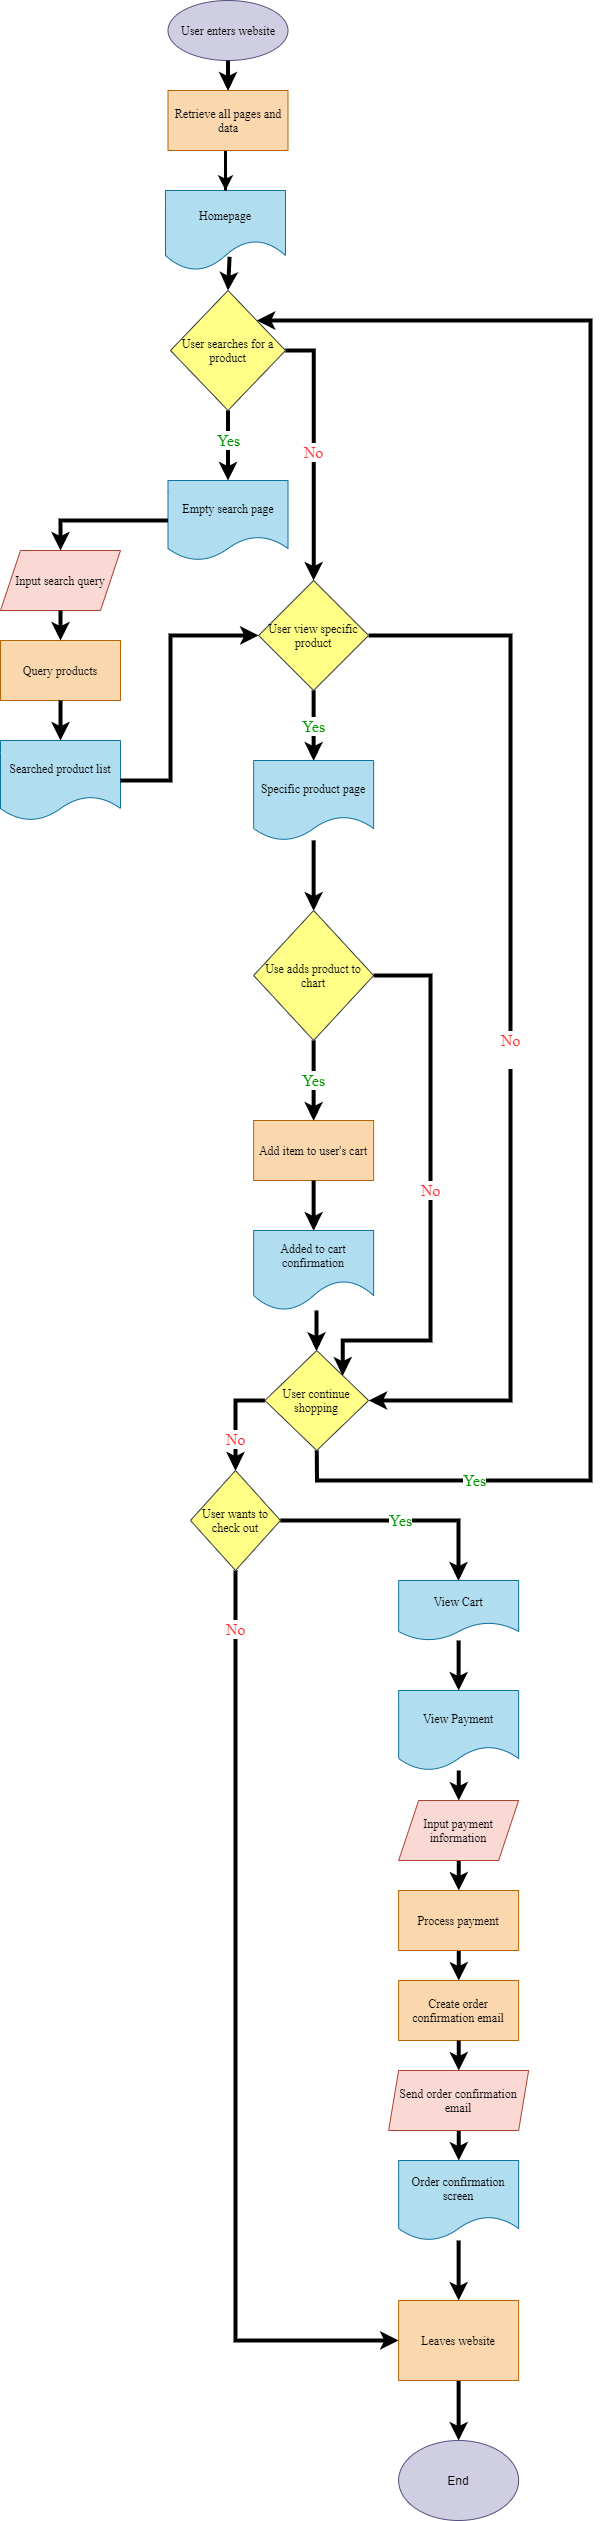

The diagram above was exported from draw.io. Its source (the exported page's mxGraphModel, read from the mxfile embedded in the PNG):
<mxGraphModel dx="1024" dy="940" grid="1" gridSize="10" guides="1" tooltips="1" connect="1" arrows="1" fold="1" page="1" pageScale="1" pageWidth="850" pageHeight="1100" math="0" shadow="0">
  <root>
    <mxCell id="0" />
    <mxCell id="1" parent="0" />
    <mxCell id="79" value="" style="edgeStyle=orthogonalEdgeStyle;rounded=0;orthogonalLoop=1;jettySize=auto;html=1;fontFamily=Times New Roman;fontColor=#000000;" parent="1" source="4" target="78" edge="1">
      <mxGeometry relative="1" as="geometry" />
    </mxCell>
    <mxCell id="4" value="&lt;font color=&quot;#000000&quot;&gt;User enters website&lt;/font&gt;" style="ellipse;rounded=0;whiteSpace=wrap;html=1;fontFamily=Times New Roman;fillColor=#d0cee2;strokeColor=#56517e;" parent="1" vertex="1">
      <mxGeometry x="287.5" y="110" width="120" height="60" as="geometry" />
    </mxCell>
    <mxCell id="5" value="User searches for a product" style="rhombus;html=1;fontFamily=Times New Roman;whiteSpace=wrap;fillColor=#ffff88;strokeColor=#36393d;fontColor=#000000;" parent="1" vertex="1">
      <mxGeometry x="290" y="400" width="115" height="120" as="geometry" />
    </mxCell>
    <mxCell id="10" value="&lt;font color=&quot;#000000&quot;&gt;Input search query&lt;/font&gt;" style="shape=parallelogram;perimeter=parallelogramPerimeter;whiteSpace=wrap;html=1;fixedSize=1;fontFamily=Times New Roman;fillColor=#fad9d5;strokeColor=#ae4132;" parent="1" vertex="1">
      <mxGeometry x="120" y="660" width="120" height="60" as="geometry" />
    </mxCell>
    <mxCell id="12" value="&lt;font&gt;Searched product list&lt;/font&gt;" style="shape=document;whiteSpace=wrap;html=1;boundedLbl=1;fontFamily=Times New Roman;fillColor=#b1ddf0;strokeColor=#10739e;fontColor=#000000;" parent="1" vertex="1">
      <mxGeometry x="120" y="850" width="120" height="80" as="geometry" />
    </mxCell>
    <mxCell id="16" value="&lt;font color=&quot;#000000&quot;&gt;Homepage&lt;/font&gt;" style="shape=document;whiteSpace=wrap;html=1;boundedLbl=1;fontFamily=Times New Roman;fillColor=#b1ddf0;strokeColor=#10739e;size=0.375;" parent="1" vertex="1">
      <mxGeometry x="285" y="300" width="120" height="80" as="geometry" />
    </mxCell>
    <mxCell id="22" value="Yes" style="edgeStyle=orthogonalEdgeStyle;rounded=0;orthogonalLoop=1;jettySize=auto;html=1;fontFamily=Times New Roman;fontColor=#FFFFFF;entryX=0.5;entryY=0;entryDx=0;entryDy=0;" parent="1" source="18" target="23" edge="1">
      <mxGeometry relative="1" as="geometry">
        <mxPoint x="434.99" y="950.0000000000002" as="targetPoint" />
      </mxGeometry>
    </mxCell>
    <mxCell id="18" value="User view specific product" style="rhombus;whiteSpace=wrap;html=1;fontFamily=Times New Roman;fillColor=#ffff88;strokeColor=#36393d;fontColor=#000000;" parent="1" vertex="1">
      <mxGeometry x="378.13" y="690" width="110" height="110" as="geometry" />
    </mxCell>
    <mxCell id="26" value="" style="edgeStyle=orthogonalEdgeStyle;rounded=0;orthogonalLoop=1;jettySize=auto;html=1;fontFamily=Times New Roman;fontColor=#000000;" parent="1" source="23" target="25" edge="1">
      <mxGeometry relative="1" as="geometry" />
    </mxCell>
    <mxCell id="23" value="Specific product page" style="shape=document;whiteSpace=wrap;html=1;boundedLbl=1;fontFamily=Times New Roman;fillColor=#b1ddf0;strokeColor=#10739e;fontColor=#000000;" parent="1" vertex="1">
      <mxGeometry x="373.13" y="870" width="120" height="80" as="geometry" />
    </mxCell>
    <mxCell id="32" value="Yes" style="edgeStyle=orthogonalEdgeStyle;rounded=0;orthogonalLoop=1;jettySize=auto;html=1;fontFamily=Times New Roman;fontColor=#FFFFFF;" parent="1" source="25" target="27" edge="1">
      <mxGeometry relative="1" as="geometry" />
    </mxCell>
    <mxCell id="25" value="&lt;font&gt;Use adds product to chart&lt;/font&gt;" style="rhombus;whiteSpace=wrap;html=1;fontFamily=Times New Roman;fillColor=#ffff88;strokeColor=#36393d;fontColor=#000000;" parent="1" vertex="1">
      <mxGeometry x="373.13" y="1020" width="120" height="130" as="geometry" />
    </mxCell>
    <mxCell id="29" value="" style="edgeStyle=orthogonalEdgeStyle;rounded=0;orthogonalLoop=1;jettySize=auto;html=1;fontFamily=Times New Roman;fontColor=#000000;" parent="1" source="27" target="28" edge="1">
      <mxGeometry relative="1" as="geometry" />
    </mxCell>
    <mxCell id="27" value="Add item to user's cart" style="rounded=0;whiteSpace=wrap;html=1;fontFamily=Times New Roman;fillColor=#fad7ac;strokeColor=#b46504;fontColor=#000000;" parent="1" vertex="1">
      <mxGeometry x="373.13" y="1230" width="120" height="60" as="geometry" />
    </mxCell>
    <mxCell id="34" value="" style="edgeStyle=orthogonalEdgeStyle;rounded=0;orthogonalLoop=1;jettySize=auto;html=1;fontFamily=Times New Roman;fontColor=#FFFFFF;" parent="1" source="28" target="30" edge="1">
      <mxGeometry relative="1" as="geometry">
        <Array as="points">
          <mxPoint x="436" y="1430" />
          <mxPoint x="436" y="1430" />
        </Array>
      </mxGeometry>
    </mxCell>
    <mxCell id="42" value="No" style="edgeStyle=orthogonalEdgeStyle;rounded=0;orthogonalLoop=1;jettySize=auto;html=1;exitX=0;exitY=0.5;exitDx=0;exitDy=0;fontFamily=Times New Roman;fontColor=#FFFFFF;" parent="1" source="30" target="41" edge="1">
      <mxGeometry x="0.381" relative="1" as="geometry">
        <mxPoint as="offset" />
      </mxGeometry>
    </mxCell>
    <mxCell id="30" value="&lt;font&gt;User continue shopping&lt;/font&gt;" style="rhombus;whiteSpace=wrap;html=1;fontFamily=Times New Roman;fillColor=#ffff88;strokeColor=#36393d;fontColor=#000000;" parent="1" vertex="1">
      <mxGeometry x="384.38" y="1460" width="103.75" height="100" as="geometry" />
    </mxCell>
    <mxCell id="36" value="No" style="edgeStyle=orthogonalEdgeStyle;rounded=0;orthogonalLoop=1;jettySize=auto;html=1;exitX=1;exitY=0.5;exitDx=0;exitDy=0;fontFamily=Times New Roman;fontColor=#FFFFFF;entryX=1;entryY=0;entryDx=0;entryDy=0;" parent="1" source="25" target="30" edge="1">
      <mxGeometry relative="1" as="geometry">
        <mxPoint x="486.8800000000001" y="1115" as="sourcePoint" />
        <mxPoint x="441.88235294117635" y="1490.0070871722182" as="targetPoint" />
        <Array as="points">
          <mxPoint x="550" y="1085" />
          <mxPoint x="550" y="1450" />
          <mxPoint x="462" y="1450" />
        </Array>
      </mxGeometry>
    </mxCell>
    <mxCell id="28" value="Added to cart confirmation" style="shape=document;whiteSpace=wrap;html=1;boundedLbl=1;fontFamily=Times New Roman;fillColor=#b1ddf0;strokeColor=#10739e;fontColor=#000000;size=0.375;" parent="1" vertex="1">
      <mxGeometry x="373.13" y="1340" width="120" height="80" as="geometry" />
    </mxCell>
    <mxCell id="47" value="Yes" style="edgeStyle=orthogonalEdgeStyle;rounded=0;orthogonalLoop=1;jettySize=auto;html=1;fontFamily=Times New Roman;fontColor=#FFFFFF;" parent="1" source="41" target="44" edge="1">
      <mxGeometry relative="1" as="geometry">
        <mxPoint x="465" y="1700" as="sourcePoint" />
        <mxPoint x="465.0588235294117" y="1749.9999999999995" as="targetPoint" />
        <Array as="points">
          <mxPoint x="578" y="1630" />
        </Array>
      </mxGeometry>
    </mxCell>
    <mxCell id="65" value="No" style="edgeStyle=orthogonalEdgeStyle;rounded=0;orthogonalLoop=1;jettySize=auto;html=1;exitX=0.5;exitY=1;exitDx=0;exitDy=0;entryX=0;entryY=0.5;entryDx=0;entryDy=0;fontFamily=Times New Roman;strokeWidth=4;fontSize=16;fontColor=#FF3333;" parent="1" source="41" target="63" edge="1">
      <mxGeometry x="-0.8756" relative="1" as="geometry">
        <mxPoint y="1" as="offset" />
      </mxGeometry>
    </mxCell>
    <mxCell id="41" value="User wants to check out" style="rhombus;whiteSpace=wrap;html=1;fontFamily=Times New Roman;fillColor=#ffff88;strokeColor=#36393d;fontColor=#000000;" parent="1" vertex="1">
      <mxGeometry x="310" y="1580" width="90" height="100" as="geometry" />
    </mxCell>
    <mxCell id="49" value="" style="edgeStyle=orthogonalEdgeStyle;rounded=0;orthogonalLoop=1;jettySize=auto;html=1;fontFamily=Times New Roman;fontColor=#000000;strokeWidth=4;" parent="1" source="44" target="46" edge="1">
      <mxGeometry relative="1" as="geometry">
        <mxPoint x="578.13" y="1829.9999999999995" as="targetPoint" />
      </mxGeometry>
    </mxCell>
    <mxCell id="44" value="View Cart" style="shape=document;whiteSpace=wrap;html=1;boundedLbl=1;fontFamily=Times New Roman;fillColor=#b1ddf0;strokeColor=#10739e;fontColor=#000000;" parent="1" vertex="1">
      <mxGeometry x="518.13" y="1690" width="120" height="60" as="geometry" />
    </mxCell>
    <mxCell id="53" value="" style="edgeStyle=orthogonalEdgeStyle;rounded=0;orthogonalLoop=1;jettySize=auto;html=1;fontFamily=Times New Roman;fontColor=#000000;strokeWidth=4;" parent="1" source="46" target="52" edge="1">
      <mxGeometry relative="1" as="geometry" />
    </mxCell>
    <mxCell id="46" value="View Payment" style="shape=document;whiteSpace=wrap;html=1;boundedLbl=1;fontFamily=Times New Roman;fillColor=#b1ddf0;strokeColor=#10739e;fontColor=#000000;" parent="1" vertex="1">
      <mxGeometry x="518.13" y="1800" width="120" height="80" as="geometry" />
    </mxCell>
    <mxCell id="55" value="" style="edgeStyle=orthogonalEdgeStyle;rounded=0;orthogonalLoop=1;jettySize=auto;html=1;fontFamily=Times New Roman;fontColor=#000000;strokeWidth=4;" parent="1" source="52" target="60" edge="1">
      <mxGeometry relative="1" as="geometry">
        <mxPoint x="578.13" y="2019.9999999999995" as="targetPoint" />
      </mxGeometry>
    </mxCell>
    <mxCell id="52" value="&lt;font color=&quot;#000000&quot;&gt;Input payment information&lt;/font&gt;" style="shape=parallelogram;perimeter=parallelogramPerimeter;whiteSpace=wrap;html=1;fixedSize=1;fontFamily=Times New Roman;fillColor=#fad9d5;strokeColor=#ae4132;" parent="1" vertex="1">
      <mxGeometry x="518.13" y="1910" width="120" height="60" as="geometry" />
    </mxCell>
    <mxCell id="59" value="" style="edgeStyle=orthogonalEdgeStyle;rounded=0;orthogonalLoop=1;jettySize=auto;html=1;fontFamily=Times New Roman;fontColor=#000000;strokeWidth=4;" parent="1" source="81" target="58" edge="1">
      <mxGeometry relative="1" as="geometry" />
    </mxCell>
    <mxCell id="56" value="&lt;font color=&quot;#000000&quot;&gt;Create order confirmation email&lt;/font&gt;" style="rounded=0;whiteSpace=wrap;html=1;strokeColor=#b46504;fontFamily=Times New Roman;fillColor=#fad7ac;" parent="1" vertex="1">
      <mxGeometry x="518.13" y="2090" width="120" height="60" as="geometry" />
    </mxCell>
    <mxCell id="64" value="" style="edgeStyle=orthogonalEdgeStyle;rounded=0;orthogonalLoop=1;jettySize=auto;html=1;fontFamily=Times New Roman;fontColor=#000000;strokeWidth=4;" parent="1" source="58" target="63" edge="1">
      <mxGeometry relative="1" as="geometry" />
    </mxCell>
    <mxCell id="58" value="Order confirmation screen" style="shape=document;whiteSpace=wrap;html=1;boundedLbl=1;strokeColor=#10739e;fontFamily=Times New Roman;fillColor=#b1ddf0;fontColor=#000000;" parent="1" vertex="1">
      <mxGeometry x="518.13" y="2270" width="120" height="80" as="geometry" />
    </mxCell>
    <mxCell id="62" value="" style="edgeStyle=orthogonalEdgeStyle;rounded=0;orthogonalLoop=1;jettySize=auto;html=1;fontFamily=Times New Roman;fontColor=#000000;strokeWidth=4;" parent="1" source="60" target="56" edge="1">
      <mxGeometry relative="1" as="geometry" />
    </mxCell>
    <mxCell id="60" value="Process payment" style="rounded=0;whiteSpace=wrap;html=1;strokeColor=#b46504;fontFamily=Times New Roman;fillColor=#fad7ac;fontColor=#000000;" parent="1" vertex="1">
      <mxGeometry x="518.13" y="2000" width="120" height="60" as="geometry" />
    </mxCell>
    <mxCell id="84" value="" style="edgeStyle=orthogonalEdgeStyle;rounded=0;orthogonalLoop=1;jettySize=auto;html=1;strokeWidth=4;" edge="1" parent="1" source="63" target="83">
      <mxGeometry relative="1" as="geometry" />
    </mxCell>
    <mxCell id="63" value="&lt;font color=&quot;#000000&quot;&gt;Leaves website&lt;/font&gt;" style="rectangle;whiteSpace=wrap;html=1;strokeColor=#b46504;fontFamily=Times New Roman;fillColor=#fad7ac;" parent="1" vertex="1">
      <mxGeometry x="518.13" y="2410" width="120" height="80" as="geometry" />
    </mxCell>
    <mxCell id="66" value="Query products" style="rounded=0;whiteSpace=wrap;html=1;strokeColor=#b46504;fontFamily=Times New Roman;fillColor=#fad7ac;fontColor=#000000;" parent="1" vertex="1">
      <mxGeometry x="120" y="750" width="120" height="60" as="geometry" />
    </mxCell>
    <mxCell id="75" value="Empty search page" style="shape=document;whiteSpace=wrap;html=1;boundedLbl=1;fontFamily=Times New Roman;fillColor=#b1ddf0;strokeColor=#10739e;fontColor=#000000;" parent="1" vertex="1">
      <mxGeometry x="287.5" y="590" width="120" height="80" as="geometry" />
    </mxCell>
    <mxCell id="80" value="" style="edgeStyle=orthogonalEdgeStyle;rounded=0;orthogonalLoop=1;jettySize=auto;html=1;fontFamily=Times New Roman;fontColor=#000000;shadow=0;targetPerimeterSpacing=0;strokeWidth=3;" parent="1" source="78" target="16" edge="1">
      <mxGeometry relative="1" as="geometry">
        <Array as="points">
          <mxPoint x="345" y="300" />
          <mxPoint x="345" y="300" />
        </Array>
      </mxGeometry>
    </mxCell>
    <mxCell id="78" value="Retrieve all pages and data" style="rounded=0;whiteSpace=wrap;html=1;fontFamily=Times New Roman;fillColor=#fad7ac;strokeColor=#b46504;fontColor=#000000;" parent="1" vertex="1">
      <mxGeometry x="287.5" y="200" width="120" height="60" as="geometry" />
    </mxCell>
    <mxCell id="81" value="&lt;font color=&quot;#000000&quot;&gt;Send order confirmation email&lt;/font&gt;" style="shape=parallelogram;perimeter=parallelogramPerimeter;whiteSpace=wrap;html=1;fixedSize=1;fontFamily=Times New Roman;fillColor=#fad9d5;strokeColor=#ae4132;size=10;" vertex="1" parent="1">
      <mxGeometry x="508.13" y="2180" width="140" height="60" as="geometry" />
    </mxCell>
    <mxCell id="82" value="" style="edgeStyle=orthogonalEdgeStyle;rounded=0;orthogonalLoop=1;jettySize=auto;html=1;fontFamily=Times New Roman;fontColor=#000000;strokeWidth=4;" edge="1" parent="1" source="56" target="81">
      <mxGeometry relative="1" as="geometry">
        <mxPoint x="578.1300000000001" y="2150" as="sourcePoint" />
        <mxPoint x="578.1300000000001" y="2270" as="targetPoint" />
      </mxGeometry>
    </mxCell>
    <mxCell id="83" value="End" style="ellipse;whiteSpace=wrap;html=1;fillColor=#d0cee2;strokeColor=#56517e;fontColor=#000000;" vertex="1" parent="1">
      <mxGeometry x="518.13" y="2550" width="120" height="80" as="geometry" />
    </mxCell>
    <mxCell id="85" value="" style="edgeStyle=orthogonalEdgeStyle;rounded=0;orthogonalLoop=1;jettySize=auto;html=1;fontFamily=Times New Roman;fontColor=#000000;strokeWidth=4;" edge="1" parent="1">
      <mxGeometry relative="1" as="geometry">
        <mxPoint x="347.5" y="170" as="sourcePoint" />
        <mxPoint x="347.48275862068965" y="200" as="targetPoint" />
      </mxGeometry>
    </mxCell>
    <mxCell id="86" value="" style="edgeStyle=orthogonalEdgeStyle;rounded=0;orthogonalLoop=1;jettySize=auto;html=1;exitX=0.534;exitY=0.829;exitDx=0;exitDy=0;exitPerimeter=0;strokeWidth=4;entryX=0.5;entryY=0;entryDx=0;entryDy=0;" edge="1" parent="1" source="16" target="5">
      <mxGeometry relative="1" as="geometry">
        <mxPoint x="345.12" y="388.4000000000001" as="sourcePoint" />
        <mxPoint x="345" y="420" as="targetPoint" />
      </mxGeometry>
    </mxCell>
    <mxCell id="87" value="Yes" style="edgeStyle=orthogonalEdgeStyle;rounded=0;orthogonalLoop=1;jettySize=auto;html=1;fontFamily=Times New Roman;entryX=1;entryY=0;entryDx=0;entryDy=0;strokeWidth=4;fontSize=16;fontColor=#009900;" edge="1" parent="1" target="5">
      <mxGeometry x="-0.7913" relative="1" as="geometry">
        <mxPoint x="373.75" y="450" as="targetPoint" />
        <Array as="points">
          <mxPoint x="436" y="1590" />
          <mxPoint x="710" y="1590" />
          <mxPoint x="710" y="430" />
        </Array>
        <mxPoint as="offset" />
        <mxPoint x="436.3103448275863" y="1559.9466555878687" as="sourcePoint" />
      </mxGeometry>
    </mxCell>
    <mxCell id="88" value="No&lt;br style=&quot;font-size: 16px;&quot;&gt;" style="edgeStyle=orthogonalEdgeStyle;rounded=0;orthogonalLoop=1;jettySize=auto;html=1;exitX=1;exitY=0.5;exitDx=0;exitDy=0;entryX=0.5;entryY=0;entryDx=0;entryDy=0;fontFamily=Times New Roman;strokeWidth=4;fontSize=16;fontColor=#FF3333;" edge="1" parent="1" source="5">
      <mxGeometry relative="1" as="geometry">
        <mxPoint x="402.5" y="480" as="sourcePoint" />
        <mxPoint x="433.13" y="690" as="targetPoint" />
      </mxGeometry>
    </mxCell>
    <mxCell id="89" value="Yes&lt;br style=&quot;font-size: 16px;&quot;&gt;" style="edgeStyle=orthogonalEdgeStyle;rounded=0;orthogonalLoop=1;jettySize=auto;html=1;fontFamily=Times New Roman;exitX=0.5;exitY=1;exitDx=0;exitDy=0;entryX=0.5;entryY=0;entryDx=0;entryDy=0;strokeWidth=4;fontSize=16;fontColor=#009900;" edge="1" parent="1" source="5" target="75">
      <mxGeometry x="-0.1429" relative="1" as="geometry">
        <mxPoint x="345" y="540" as="sourcePoint" />
        <mxPoint x="345" y="580" as="targetPoint" />
        <Array as="points" />
        <mxPoint as="offset" />
      </mxGeometry>
    </mxCell>
    <mxCell id="90" value="" style="edgeStyle=orthogonalEdgeStyle;rounded=0;orthogonalLoop=1;jettySize=auto;html=1;fontFamily=Times New Roman;fontColor=#FFFFFF;exitX=1;exitY=0.5;exitDx=0;exitDy=0;entryX=0;entryY=0.5;entryDx=0;entryDy=0;strokeWidth=4;" edge="1" parent="1" source="12">
      <mxGeometry relative="1" as="geometry">
        <mxPoint x="240" y="870" as="sourcePoint" />
        <mxPoint x="378.13" y="745" as="targetPoint" />
        <Array as="points">
          <mxPoint x="290" y="890" />
          <mxPoint x="290" y="745" />
        </Array>
      </mxGeometry>
    </mxCell>
    <mxCell id="91" style="edgeStyle=orthogonalEdgeStyle;rounded=0;orthogonalLoop=1;jettySize=auto;html=1;entryX=0.5;entryY=0;entryDx=0;entryDy=0;fontFamily=Times New Roman;fontColor=#000000;strokeWidth=4;exitX=0;exitY=0.5;exitDx=0;exitDy=0;" edge="1" parent="1" source="75" target="10">
      <mxGeometry relative="1" as="geometry">
        <mxPoint x="291" y="639" as="sourcePoint" />
        <mxPoint x="180" y="650" as="targetPoint" />
        <Array as="points">
          <mxPoint x="180" y="630" />
        </Array>
      </mxGeometry>
    </mxCell>
    <mxCell id="92" value="" style="edgeStyle=orthogonalEdgeStyle;rounded=0;orthogonalLoop=1;jettySize=auto;html=1;fontFamily=Times New Roman;fontColor=#000000;strokeWidth=4;exitX=0.5;exitY=1;exitDx=0;exitDy=0;" edge="1" parent="1" source="10">
      <mxGeometry relative="1" as="geometry">
        <mxPoint x="180" y="710" as="sourcePoint" />
        <mxPoint x="180" y="750" as="targetPoint" />
      </mxGeometry>
    </mxCell>
    <mxCell id="93" value="" style="edgeStyle=orthogonalEdgeStyle;rounded=0;orthogonalLoop=1;jettySize=auto;html=1;fontFamily=Times New Roman;fontColor=#000000;strokeWidth=4;entryX=0.5;entryY=0;entryDx=0;entryDy=0;" edge="1" parent="1" target="12">
      <mxGeometry relative="1" as="geometry">
        <mxPoint x="180.0344827586207" y="810" as="sourcePoint" />
        <mxPoint x="180.0344827586207" y="830" as="targetPoint" />
      </mxGeometry>
    </mxCell>
    <mxCell id="94" value="&lt;font style=&quot;font-size: 16px;&quot;&gt;No&lt;br style=&quot;font-size: 16px;&quot;&gt;&lt;br style=&quot;font-size: 16px;&quot;&gt;&lt;/font&gt;" style="edgeStyle=orthogonalEdgeStyle;rounded=0;orthogonalLoop=1;jettySize=auto;html=1;exitX=1;exitY=0.5;exitDx=0;exitDy=0;fontFamily=Times New Roman;entryX=1;entryY=0.5;entryDx=0;entryDy=0;strokeWidth=4;fontSize=16;fontColor=#FF3333;spacing=2;" edge="1" parent="1">
      <mxGeometry x="0.062" relative="1" as="geometry">
        <mxPoint x="488.13" y="745" as="sourcePoint" />
        <mxPoint x="488.13" y="1509.9999999999998" as="targetPoint" />
        <Array as="points">
          <mxPoint x="630" y="745" />
          <mxPoint x="630" y="1510" />
        </Array>
        <mxPoint as="offset" />
      </mxGeometry>
    </mxCell>
    <mxCell id="95" value="Yes" style="edgeStyle=orthogonalEdgeStyle;rounded=0;orthogonalLoop=1;jettySize=auto;html=1;fontFamily=Times New Roman;entryX=0.5;entryY=0;entryDx=0;entryDy=0;strokeWidth=4;fontSize=16;fontColor=#009900;" edge="1" parent="1">
      <mxGeometry relative="1" as="geometry">
        <mxPoint x="433.13" y="870" as="targetPoint" />
        <mxPoint x="433.13" y="800" as="sourcePoint" />
      </mxGeometry>
    </mxCell>
    <mxCell id="96" value="" style="edgeStyle=orthogonalEdgeStyle;rounded=0;orthogonalLoop=1;jettySize=auto;html=1;fontFamily=Times New Roman;fontColor=#000000;strokeWidth=4;" edge="1" parent="1">
      <mxGeometry relative="1" as="geometry">
        <mxPoint x="433.13" y="950" as="sourcePoint" />
        <mxPoint x="433.13" y="1020" as="targetPoint" />
      </mxGeometry>
    </mxCell>
    <mxCell id="97" value="No" style="edgeStyle=orthogonalEdgeStyle;rounded=0;orthogonalLoop=1;jettySize=auto;html=1;exitX=1;exitY=0.5;exitDx=0;exitDy=0;fontFamily=Times New Roman;entryX=1;entryY=0;entryDx=0;entryDy=0;strokeWidth=4;fontSize=16;fontColor=#FF3333;" edge="1" parent="1">
      <mxGeometry relative="1" as="geometry">
        <mxPoint x="493.13" y="1085" as="sourcePoint" />
        <mxPoint x="462.1925" y="1484.9999999999998" as="targetPoint" />
        <Array as="points">
          <mxPoint x="550" y="1085" />
          <mxPoint x="550" y="1450" />
          <mxPoint x="462" y="1450" />
        </Array>
      </mxGeometry>
    </mxCell>
    <mxCell id="98" value="Yes" style="edgeStyle=orthogonalEdgeStyle;rounded=0;orthogonalLoop=1;jettySize=auto;html=1;fontFamily=Times New Roman;strokeWidth=4;fontSize=16;fontColor=#009900;" edge="1" parent="1">
      <mxGeometry relative="1" as="geometry">
        <mxPoint x="433.13" y="1150.0000000000002" as="sourcePoint" />
        <mxPoint x="433.13" y="1229.9999999999998" as="targetPoint" />
      </mxGeometry>
    </mxCell>
    <mxCell id="99" value="" style="edgeStyle=orthogonalEdgeStyle;rounded=0;orthogonalLoop=1;jettySize=auto;html=1;fontFamily=Times New Roman;fontColor=#000000;strokeWidth=4;" edge="1" parent="1">
      <mxGeometry relative="1" as="geometry">
        <mxPoint x="433.13" y="1289.9999999999998" as="sourcePoint" />
        <mxPoint x="433.13" y="1339.9999999999998" as="targetPoint" />
      </mxGeometry>
    </mxCell>
    <mxCell id="100" value="" style="edgeStyle=orthogonalEdgeStyle;rounded=0;orthogonalLoop=1;jettySize=auto;html=1;fontFamily=Times New Roman;fontColor=#FFFFFF;strokeWidth=4;" edge="1" parent="1">
      <mxGeometry relative="1" as="geometry">
        <Array as="points">
          <mxPoint x="436" y="1430" />
          <mxPoint x="436" y="1430" />
        </Array>
        <mxPoint x="436.0344827586207" y="1419.9999999999998" as="sourcePoint" />
        <mxPoint x="436.0344827586207" y="1460.2125467386788" as="targetPoint" />
      </mxGeometry>
    </mxCell>
    <mxCell id="101" value="No" style="edgeStyle=orthogonalEdgeStyle;rounded=0;orthogonalLoop=1;jettySize=auto;html=1;exitX=0;exitY=0.5;exitDx=0;exitDy=0;fontFamily=Times New Roman;strokeWidth=4;fontSize=16;fontColor=#FF3333;" edge="1" parent="1">
      <mxGeometry x="0.381" relative="1" as="geometry">
        <mxPoint as="offset" />
        <mxPoint x="384.38" y="1509.9999999999998" as="sourcePoint" />
        <mxPoint x="355" y="1579.9999999999998" as="targetPoint" />
        <Array as="points">
          <mxPoint x="355" y="1510" />
        </Array>
      </mxGeometry>
    </mxCell>
    <mxCell id="102" value="Yes" style="edgeStyle=orthogonalEdgeStyle;rounded=0;orthogonalLoop=1;jettySize=auto;html=1;fontFamily=Times New Roman;strokeWidth=4;fontSize=16;fontColor=#009900;" edge="1" parent="1">
      <mxGeometry relative="1" as="geometry">
        <mxPoint x="399.99999999999966" y="1630.0000000000002" as="sourcePoint" />
        <mxPoint x="578.0344827586207" y="1689.9999999999998" as="targetPoint" />
        <Array as="points">
          <mxPoint x="578" y="1630" />
        </Array>
      </mxGeometry>
    </mxCell>
  </root>
</mxGraphModel>